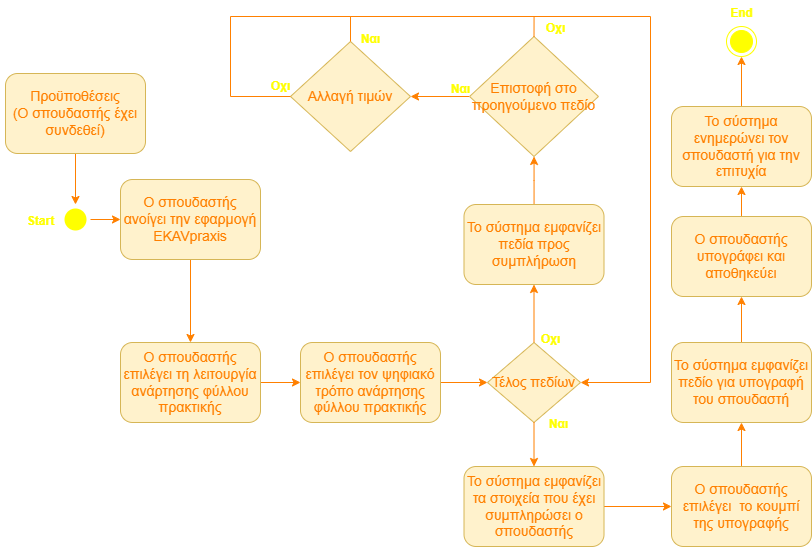

The diagram above was exported from draw.io. Its source (the exported page's mxGraphModel, read from the mxfile embedded in the PNG):
<mxGraphModel dx="1144" dy="713" grid="1" gridSize="10" guides="1" tooltips="1" connect="1" arrows="1" fold="1" page="1" pageScale="1" pageWidth="827" pageHeight="1169" math="0" shadow="0">
  <root>
    <mxCell id="0" />
    <mxCell id="1" parent="0" />
    <mxCell id="cK2PuaV5XqhvlisR8Qt6-1" edge="1" parent="1" source="cK2PuaV5XqhvlisR8Qt6-2" style="edgeStyle=orthogonalEdgeStyle;rounded=0;orthogonalLoop=1;jettySize=auto;html=1;exitX=0.5;exitY=1;exitDx=0;exitDy=0;strokeColor=#FF8000;" target="cK2PuaV5XqhvlisR8Qt6-7">
      <mxGeometry relative="1" as="geometry" />
    </mxCell>
    <mxCell id="cK2PuaV5XqhvlisR8Qt6-2" parent="1" style="rounded=1;whiteSpace=wrap;fillColor=#fff2cc;strokeColor=#d6b656;fontSize=14;fontColor=#FF8000;" value="Προϋποθέσεις&#10;(Ο σπουδαστής έχει συνδεθεί)" vertex="1">
      <mxGeometry height="80" width="140" x="435" y="247" as="geometry" />
    </mxCell>
    <mxCell id="cK2PuaV5XqhvlisR8Qt6-5" parent="1" style="ellipse;html=1;shape=endState;fillColor=#FFFF00;strokeColor=#FFFF00;" value="" vertex="1">
      <mxGeometry height="30" width="30" x="1156" y="200" as="geometry" />
    </mxCell>
    <mxCell id="cK2PuaV5XqhvlisR8Qt6-6" edge="1" parent="1" source="cK2PuaV5XqhvlisR8Qt6-7" style="edgeStyle=orthogonalEdgeStyle;rounded=0;orthogonalLoop=1;jettySize=auto;html=1;exitX=1;exitY=0.5;exitDx=0;exitDy=0;entryX=0;entryY=0.5;entryDx=0;entryDy=0;strokeColor=#FF8000;" target="cK2PuaV5XqhvlisR8Qt6-10">
      <mxGeometry relative="1" as="geometry" />
    </mxCell>
    <mxCell id="cK2PuaV5XqhvlisR8Qt6-7" parent="1" style="ellipse;html=1;shape=endState;fillColor=#FFFF00;strokeColor=none;" value="" vertex="1">
      <mxGeometry height="30" width="30" x="490" y="378" as="geometry" />
    </mxCell>
    <mxCell id="cK2PuaV5XqhvlisR8Qt6-8" parent="1" style="text;align=center;fontStyle=1;verticalAlign=middle;spacingLeft=3;spacingRight=3;strokeColor=none;rotatable=0;points=[[0,0.5],[1,0.5]];portConstraint=eastwest;html=1;fontColor=#FFFF00;" value="Start" vertex="1">
      <mxGeometry height="26" width="80" x="430" y="382" as="geometry" />
    </mxCell>
    <mxCell id="cK2PuaV5XqhvlisR8Qt6-9" edge="1" parent="1" source="cK2PuaV5XqhvlisR8Qt6-10" style="edgeStyle=orthogonalEdgeStyle;rounded=0;orthogonalLoop=1;jettySize=auto;html=1;entryX=0.5;entryY=0;entryDx=0;entryDy=0;strokeColor=#FF8000;" target="cK2PuaV5XqhvlisR8Qt6-12">
      <mxGeometry relative="1" as="geometry" />
    </mxCell>
    <mxCell id="cK2PuaV5XqhvlisR8Qt6-10" parent="1" style="rounded=1;whiteSpace=wrap;fillColor=#fff2cc;strokeColor=#d6b656;fontSize=14;fontColor=#FF8000;" value="Ο σπουδαστής ανοίγει την εφαρμογή EKAVpraxis" vertex="1">
      <mxGeometry height="80" width="140" x="550" y="353" as="geometry" />
    </mxCell>
    <mxCell id="cK2PuaV5XqhvlisR8Qt6-43" edge="1" parent="1" source="cK2PuaV5XqhvlisR8Qt6-12" style="edgeStyle=orthogonalEdgeStyle;rounded=0;orthogonalLoop=1;jettySize=auto;html=1;strokeColor=light-dark(#FF8000,#CE6100);" target="cK2PuaV5XqhvlisR8Qt6-42" value="">
      <mxGeometry relative="1" as="geometry" />
    </mxCell>
    <mxCell id="cK2PuaV5XqhvlisR8Qt6-12" parent="1" style="rounded=1;whiteSpace=wrap;fillColor=#fff2cc;strokeColor=#d6b656;fontSize=14;fontColor=#FF8000;" value="Ο σπουδαστής επιλέγει τη λειτουργία ανάρτησης φύλλου πρακτικής" vertex="1">
      <mxGeometry height="80" width="140" x="550" y="516" as="geometry" />
    </mxCell>
    <mxCell id="cK2PuaV5XqhvlisR8Qt6-72" edge="1" parent="1" source="cK2PuaV5XqhvlisR8Qt6-33" style="edgeStyle=orthogonalEdgeStyle;rounded=0;orthogonalLoop=1;jettySize=auto;html=1;strokeColor=light-dark(#FF8000,#CE6100);" target="cK2PuaV5XqhvlisR8Qt6-68" value="">
      <mxGeometry relative="1" as="geometry" />
    </mxCell>
    <mxCell id="cK2PuaV5XqhvlisR8Qt6-33" parent="1" style="rounded=1;whiteSpace=wrap;fillColor=#fff2cc;strokeColor=#d6b656;fontSize=14;fontColor=#FF8000;" value="Το σύστημα εμφανίζει τα στοιχεία που έχει συμπληρώσει ο σπουδαστής" vertex="1">
      <mxGeometry height="80" width="140" x="893.51" y="640" as="geometry" />
    </mxCell>
    <mxCell id="cK2PuaV5XqhvlisR8Qt6-46" edge="1" parent="1" source="cK2PuaV5XqhvlisR8Qt6-35" style="edgeStyle=orthogonalEdgeStyle;rounded=0;orthogonalLoop=1;jettySize=auto;html=1;strokeColor=light-dark(#FF8000,#CE6100);" target="cK2PuaV5XqhvlisR8Qt6-45" value="">
      <mxGeometry relative="1" as="geometry" />
    </mxCell>
    <mxCell id="cK2PuaV5XqhvlisR8Qt6-35" parent="1" style="rhombus;whiteSpace=wrap;html=1;fillColor=#fff2cc;strokeColor=#d6b656;fontSize=14;fontColor=#FF8000;" value="Τέλος πεδίων" vertex="1">
      <mxGeometry height="80" width="93" x="917" y="516" as="geometry" />
    </mxCell>
    <mxCell id="cK2PuaV5XqhvlisR8Qt6-40" parent="1" style="text;align=center;fontStyle=1;verticalAlign=middle;spacingLeft=3;spacingRight=3;strokeColor=none;rotatable=0;points=[[0,0.5],[1,0.5]];portConstraint=eastwest;html=1;fontColor=#FFFF00;" value="End" vertex="1">
      <mxGeometry height="26" width="80" x="1131" y="174" as="geometry" />
    </mxCell>
    <mxCell id="cK2PuaV5XqhvlisR8Qt6-44" edge="1" parent="1" source="cK2PuaV5XqhvlisR8Qt6-42" style="edgeStyle=orthogonalEdgeStyle;rounded=0;orthogonalLoop=1;jettySize=auto;html=1;strokeColor=light-dark(#FF8000,#CE6100);" target="cK2PuaV5XqhvlisR8Qt6-35" value="">
      <mxGeometry relative="1" as="geometry" />
    </mxCell>
    <mxCell id="cK2PuaV5XqhvlisR8Qt6-42" parent="1" style="rounded=1;whiteSpace=wrap;fillColor=#fff2cc;strokeColor=#d6b656;fontSize=14;fontColor=#FF8000;" value="Ο σπουδαστής επιλέγει τον ψηφιακό τρόπο ανάρτησης φύλλου πρακτικής" vertex="1">
      <mxGeometry height="80" width="140" x="730" y="516" as="geometry" />
    </mxCell>
    <mxCell id="cK2PuaV5XqhvlisR8Qt6-52" edge="1" parent="1" source="cK2PuaV5XqhvlisR8Qt6-45" style="edgeStyle=orthogonalEdgeStyle;rounded=0;orthogonalLoop=1;jettySize=auto;html=1;strokeColor=light-dark(#FF8000,#CE6100);" target="cK2PuaV5XqhvlisR8Qt6-51" value="">
      <mxGeometry relative="1" as="geometry" />
    </mxCell>
    <mxCell id="cK2PuaV5XqhvlisR8Qt6-45" parent="1" style="rounded=1;whiteSpace=wrap;fillColor=#fff2cc;strokeColor=#d6b656;fontSize=14;fontColor=#FF8000;" value="Το σύστημα εμφανίζει πεδία προς συμπλήρωση" vertex="1">
      <mxGeometry height="80" width="140" x="893.5" y="378" as="geometry" />
    </mxCell>
    <mxCell id="cK2PuaV5XqhvlisR8Qt6-55" edge="1" parent="1" source="cK2PuaV5XqhvlisR8Qt6-51" style="edgeStyle=orthogonalEdgeStyle;rounded=0;orthogonalLoop=1;jettySize=auto;html=1;strokeColor=light-dark(#FF8000,#CE6100);" target="cK2PuaV5XqhvlisR8Qt6-54" value="">
      <mxGeometry relative="1" as="geometry" />
    </mxCell>
    <mxCell id="cK2PuaV5XqhvlisR8Qt6-51" parent="1" style="rhombus;whiteSpace=wrap;html=1;fillColor=#fff2cc;strokeColor=#d6b656;fontSize=14;fontColor=#FF8000;" value="Επιστοφή στο προηγούμενο πεδίο" vertex="1">
      <mxGeometry height="120" width="128.87" x="899.07" y="210" as="geometry" />
    </mxCell>
    <mxCell id="cK2PuaV5XqhvlisR8Qt6-54" parent="1" style="rhombus;whiteSpace=wrap;html=1;fillColor=#fff2cc;strokeColor=#d6b656;fontSize=14;fontColor=#FF8000;" value="Αλλαγή τιμών" vertex="1">
      <mxGeometry height="110" width="120" x="720" y="215" as="geometry" />
    </mxCell>
    <mxCell id="cK2PuaV5XqhvlisR8Qt6-56" parent="1" style="text;align=center;fontStyle=1;verticalAlign=middle;spacingLeft=3;spacingRight=3;strokeColor=none;rotatable=0;points=[[0,0.5],[1,0.5]];portConstraint=eastwest;html=1;fontColor=#FFFF00;" value="Ναι" vertex="1">
      <mxGeometry height="26" width="80" x="850" y="250" as="geometry" />
    </mxCell>
    <mxCell id="cK2PuaV5XqhvlisR8Qt6-58" edge="1" parent="1" source="cK2PuaV5XqhvlisR8Qt6-51" style="edgeStyle=orthogonalEdgeStyle;rounded=0;orthogonalLoop=1;jettySize=auto;html=1;strokeColor=light-dark(#FF8000,#CE6100);exitX=0.5;exitY=0;exitDx=0;exitDy=0;entryX=1;entryY=0.5;entryDx=0;entryDy=0;" target="cK2PuaV5XqhvlisR8Qt6-35" value="">
      <mxGeometry relative="1" as="geometry">
        <Array as="points">
          <mxPoint x="964" y="190" />
          <mxPoint x="1080" y="190" />
          <mxPoint x="1080" y="556" />
        </Array>
        <mxPoint x="1130" y="168" as="sourcePoint" />
        <mxPoint x="1130" y="110" as="targetPoint" />
      </mxGeometry>
    </mxCell>
    <mxCell id="cK2PuaV5XqhvlisR8Qt6-59" edge="1" parent="1" source="cK2PuaV5XqhvlisR8Qt6-54" style="edgeStyle=orthogonalEdgeStyle;rounded=0;orthogonalLoop=1;jettySize=auto;html=1;strokeColor=light-dark(#FF8000,#CE6100);exitX=0.5;exitY=0;exitDx=0;exitDy=0;endArrow=none;endFill=0;" value="">
      <mxGeometry relative="1" as="geometry">
        <Array as="points">
          <mxPoint x="780" y="190" />
        </Array>
        <mxPoint x="840" y="238" as="sourcePoint" />
        <mxPoint x="970" y="190" as="targetPoint" />
      </mxGeometry>
    </mxCell>
    <mxCell id="cK2PuaV5XqhvlisR8Qt6-61" parent="1" style="text;align=center;fontStyle=1;verticalAlign=middle;spacingLeft=3;spacingRight=3;strokeColor=none;rotatable=0;points=[[0,0.5],[1,0.5]];portConstraint=eastwest;html=1;fontColor=#FFFF00;" value="Ναι" vertex="1">
      <mxGeometry height="26" width="80" x="760" y="200" as="geometry" />
    </mxCell>
    <mxCell id="cK2PuaV5XqhvlisR8Qt6-62" edge="1" parent="1" source="cK2PuaV5XqhvlisR8Qt6-54" style="edgeStyle=orthogonalEdgeStyle;rounded=0;orthogonalLoop=1;jettySize=auto;html=1;strokeColor=light-dark(#FF8000,#CE6100);exitX=0;exitY=0.5;exitDx=0;exitDy=0;endArrow=none;endFill=0;" value="">
      <mxGeometry relative="1" as="geometry">
        <Array as="points">
          <mxPoint x="660" y="270" />
          <mxPoint x="660" y="190" />
          <mxPoint x="780" y="190" />
        </Array>
        <mxPoint x="660" y="155" as="sourcePoint" />
        <mxPoint x="780" y="200" as="targetPoint" />
      </mxGeometry>
    </mxCell>
    <mxCell id="cK2PuaV5XqhvlisR8Qt6-63" parent="1" style="text;align=center;fontStyle=1;verticalAlign=middle;spacingLeft=3;spacingRight=3;strokeColor=none;rotatable=0;points=[[0,0.5],[1,0.5]];portConstraint=eastwest;html=1;fontColor=#FFFF00;" value="Οχι" vertex="1">
      <mxGeometry height="26" width="80" x="670" y="247" as="geometry" />
    </mxCell>
    <mxCell id="cK2PuaV5XqhvlisR8Qt6-64" parent="1" style="text;align=center;fontStyle=1;verticalAlign=middle;spacingLeft=3;spacingRight=3;strokeColor=none;rotatable=0;points=[[0,0.5],[1,0.5]];portConstraint=eastwest;html=1;fontColor=#FFFF00;" value="Οχι" vertex="1">
      <mxGeometry height="26" width="80" x="945" y="189" as="geometry" />
    </mxCell>
    <mxCell id="cK2PuaV5XqhvlisR8Qt6-65" parent="1" style="text;align=center;fontStyle=1;verticalAlign=middle;spacingLeft=3;spacingRight=3;strokeColor=none;rotatable=0;points=[[0,0.5],[1,0.5]];portConstraint=eastwest;html=1;fontColor=#FFFF00;" value="Οχι" vertex="1">
      <mxGeometry height="26" width="80" x="940" y="500" as="geometry" />
    </mxCell>
    <mxCell id="cK2PuaV5XqhvlisR8Qt6-66" parent="1" style="text;align=center;fontStyle=1;verticalAlign=middle;spacingLeft=3;spacingRight=3;strokeColor=none;rotatable=0;points=[[0,0.5],[1,0.5]];portConstraint=eastwest;html=1;fontColor=#FFFF00;" value="Ναι" vertex="1">
      <mxGeometry height="26" width="80" x="947.94" y="585" as="geometry" />
    </mxCell>
    <mxCell id="cK2PuaV5XqhvlisR8Qt6-67" edge="1" parent="1" source="cK2PuaV5XqhvlisR8Qt6-35" style="edgeStyle=orthogonalEdgeStyle;rounded=0;orthogonalLoop=1;jettySize=auto;html=1;strokeColor=light-dark(#FF8000,#CE6100);exitX=0.5;exitY=1;exitDx=0;exitDy=0;entryX=0.5;entryY=0;entryDx=0;entryDy=0;" target="cK2PuaV5XqhvlisR8Qt6-33" value="">
      <mxGeometry relative="1" as="geometry">
        <mxPoint x="930" y="620" as="sourcePoint" />
        <mxPoint x="1121" y="650" as="targetPoint" />
      </mxGeometry>
    </mxCell>
    <mxCell id="cK2PuaV5XqhvlisR8Qt6-73" edge="1" parent="1" source="cK2PuaV5XqhvlisR8Qt6-68" style="edgeStyle=orthogonalEdgeStyle;rounded=0;orthogonalLoop=1;jettySize=auto;html=1;strokeColor=light-dark(#FF8000,#CE6100);" target="cK2PuaV5XqhvlisR8Qt6-69" value="">
      <mxGeometry relative="1" as="geometry" />
    </mxCell>
    <mxCell id="cK2PuaV5XqhvlisR8Qt6-68" parent="1" style="rounded=1;whiteSpace=wrap;fillColor=#fff2cc;strokeColor=#d6b656;fontSize=14;fontColor=#FF8000;" value="Ο σπουδαστής επιλέγει  το κουμπί της υπογραφής" vertex="1">
      <mxGeometry height="80" width="140" x="1101" y="640" as="geometry" />
    </mxCell>
    <mxCell id="cK2PuaV5XqhvlisR8Qt6-74" edge="1" parent="1" source="cK2PuaV5XqhvlisR8Qt6-69" style="edgeStyle=orthogonalEdgeStyle;rounded=0;orthogonalLoop=1;jettySize=auto;html=1;strokeColor=light-dark(#FF8000,#CE6100);" target="cK2PuaV5XqhvlisR8Qt6-70" value="">
      <mxGeometry relative="1" as="geometry" />
    </mxCell>
    <mxCell id="cK2PuaV5XqhvlisR8Qt6-69" parent="1" style="rounded=1;whiteSpace=wrap;fillColor=#fff2cc;strokeColor=#d6b656;fontSize=14;fontColor=#FF8000;" value="Το σύστημα εμφανίζει πεδίο για υπογραφή του σπουδαστή" vertex="1">
      <mxGeometry height="80" width="140" x="1101" y="516" as="geometry" />
    </mxCell>
    <mxCell id="cK2PuaV5XqhvlisR8Qt6-75" edge="1" parent="1" source="cK2PuaV5XqhvlisR8Qt6-70" style="edgeStyle=orthogonalEdgeStyle;rounded=0;orthogonalLoop=1;jettySize=auto;html=1;strokeColor=light-dark(#FF8000,#CE6100);" target="cK2PuaV5XqhvlisR8Qt6-71" value="">
      <mxGeometry relative="1" as="geometry" />
    </mxCell>
    <mxCell id="cK2PuaV5XqhvlisR8Qt6-70" parent="1" style="rounded=1;whiteSpace=wrap;fillColor=#fff2cc;strokeColor=#d6b656;fontSize=14;fontColor=#FF8000;" value="Ο σπουδαστής υπογράφει και αποθηκεύει" vertex="1">
      <mxGeometry height="80" width="140" x="1101" y="390" as="geometry" />
    </mxCell>
    <mxCell id="cK2PuaV5XqhvlisR8Qt6-77" edge="1" parent="1" source="cK2PuaV5XqhvlisR8Qt6-71" style="edgeStyle=orthogonalEdgeStyle;rounded=0;orthogonalLoop=1;jettySize=auto;html=1;strokeColor=light-dark(#FF8000,#CE6100);" target="cK2PuaV5XqhvlisR8Qt6-5" value="">
      <mxGeometry relative="1" as="geometry" />
    </mxCell>
    <mxCell id="cK2PuaV5XqhvlisR8Qt6-71" parent="1" style="rounded=1;whiteSpace=wrap;fillColor=#fff2cc;strokeColor=#d6b656;fontSize=14;fontColor=#FF8000;" value="Το σύστημα ενημερώνει τον σπουδαστή για την επιτυχία" vertex="1">
      <mxGeometry height="80" width="140" x="1101" y="280" as="geometry" />
    </mxCell>
  </root>
</mxGraphModel>